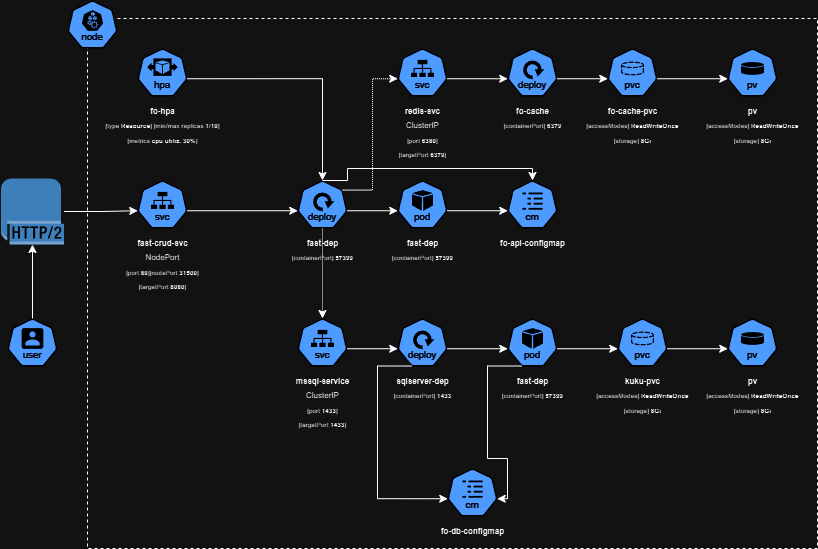

The diagram above was exported from draw.io. Its source (the exported page's mxGraphModel, read from the mxfile embedded in the PNG):
<mxGraphModel dx="1434" dy="772" grid="1" gridSize="10" guides="1" tooltips="1" connect="1" arrows="1" fold="1" page="1" pageScale="1" pageWidth="827" pageHeight="1169" math="0" shadow="0">
  <root>
    <mxCell id="0" />
    <mxCell id="1" parent="0" />
    <mxCell id="3BqYLFLYIi0prirQY4rg-2" value="" style="rounded=0;whiteSpace=wrap;html=1;fillColor=none;dashed=1;" parent="1" vertex="1">
      <mxGeometry x="120" y="120" width="730" height="530" as="geometry" />
    </mxCell>
    <mxCell id="3BqYLFLYIi0prirQY4rg-1" value="" style="aspect=fixed;sketch=0;html=1;dashed=0;whitespace=wrap;verticalLabelPosition=bottom;verticalAlign=top;fillColor=#2875E2;strokeColor=#ffffff;points=[[0.005,0.63,0],[0.1,0.2,0],[0.9,0.2,0],[0.5,0,0],[0.995,0.63,0],[0.72,0.99,0],[0.5,1,0],[0.28,0.99,0]];shape=mxgraph.kubernetes.icon2;kubernetesLabel=1;prIcon=node" parent="1" vertex="1">
      <mxGeometry x="100" y="102" width="50" height="48" as="geometry" />
    </mxCell>
    <object label="&lt;font style=&quot;font-size: 0.5rem&quot;&gt;&lt;b&gt;%name%&lt;/b&gt;&lt;/font&gt;&#10;&lt;font style=&quot;font-size: 0.5rem&quot;&gt;%type%&lt;/font&gt;&#10;&lt;font style=&quot;font-size: 0.4rem&quot;&gt;[port &lt;b&gt;%port%&lt;/b&gt;][nodePort &lt;b&gt;%nodePort%&lt;/b&gt;] &lt;/br&gt;[targetPort &lt;b&gt;%targetPort%&lt;/b&gt;]" name="fast-crud-svc" type="NodePort" port="80" nodePort="31500" targetPort="8080" placeholders="1" id="nZH411s-dxNzH7pwkVEo-7">
      <mxCell style="aspect=fixed;sketch=0;html=1;dashed=0;whitespace=wrap;verticalLabelPosition=bottom;verticalAlign=top;fillColor=#2875E2;strokeColor=#ffffff;points=[[0.005,0.63,0],[0.1,0.2,0],[0.9,0.2,0],[0.5,0,0],[0.995,0.63,0],[0.72,0.99,0],[0.5,1,0],[0.28,0.99,0]];shape=mxgraph.kubernetes.icon2;kubernetesLabel=1;prIcon=svc;metaEdit=1;" parent="1" vertex="1">
        <mxGeometry x="170" y="282" width="50" height="48" as="geometry" />
      </mxCell>
    </object>
    <object label="&lt;font style=&quot;font-size: 0.5rem&quot;&gt;&lt;b&gt;%name%&lt;/b&gt;&lt;/font&gt;&#10;&lt;font style=&quot;font-size: 0.4rem&quot;&gt;[containerPort] &lt;b&gt;%containerPort%&lt;/b&gt;&lt;/font&gt;" name="fast-dep" placeholders="1" containerPort="57399" id="nZH411s-dxNzH7pwkVEo-8">
      <mxCell style="aspect=fixed;sketch=0;html=1;dashed=0;whitespace=wrap;verticalLabelPosition=bottom;verticalAlign=top;fillColor=#2875E2;strokeColor=#ffffff;points=[[0.005,0.63,0],[0.1,0.2,0],[0.9,0.2,0],[0.5,0,0],[0.995,0.63,0],[0.72,0.99,0],[0.5,1,0],[0.28,0.99,0]];shape=mxgraph.kubernetes.icon2;kubernetesLabel=1;prIcon=deploy;metaEdit=1;" parent="1" vertex="1">
        <mxGeometry x="330" y="282" width="50" height="48" as="geometry" />
      </mxCell>
    </object>
    <mxCell id="nZH411s-dxNzH7pwkVEo-9" style="edgeStyle=orthogonalEdgeStyle;rounded=0;orthogonalLoop=1;jettySize=auto;html=1;entryX=0.005;entryY=0.63;entryDx=0;entryDy=0;entryPerimeter=0;exitX=0.995;exitY=0.63;exitDx=0;exitDy=0;exitPerimeter=0;" parent="1" source="nZH411s-dxNzH7pwkVEo-7" target="nZH411s-dxNzH7pwkVEo-8" edge="1">
      <mxGeometry relative="1" as="geometry" />
    </mxCell>
    <object label="&lt;font style=&quot;font-size: 0.5rem&quot;&gt;&lt;b&gt;%name%&lt;/b&gt;&lt;/font&gt;&#10;&lt;font style=&quot;font-size: 0.4rem&quot;&gt;[containerPort] &lt;b&gt;%containerPort%&lt;/b&gt;&lt;/font&gt;" name="fast-dep" placeholders="1" containerPort="57399" id="nZH411s-dxNzH7pwkVEo-10">
      <mxCell style="aspect=fixed;sketch=0;html=1;dashed=0;whitespace=wrap;verticalLabelPosition=bottom;verticalAlign=top;fillColor=#2875E2;strokeColor=#ffffff;points=[[0.005,0.63,0],[0.1,0.2,0],[0.9,0.2,0],[0.5,0,0],[0.995,0.63,0],[0.72,0.99,0],[0.5,1,0],[0.28,0.99,0]];shape=mxgraph.kubernetes.icon2;kubernetesLabel=1;prIcon=pod;metaEdit=1;" parent="1" vertex="1">
        <mxGeometry x="430" y="282" width="50" height="48" as="geometry" />
      </mxCell>
    </object>
    <mxCell id="nZH411s-dxNzH7pwkVEo-11" style="edgeStyle=orthogonalEdgeStyle;rounded=0;orthogonalLoop=1;jettySize=auto;html=1;exitX=0.995;exitY=0.63;exitDx=0;exitDy=0;exitPerimeter=0;entryX=0.005;entryY=0.63;entryDx=0;entryDy=0;entryPerimeter=0;" parent="1" source="nZH411s-dxNzH7pwkVEo-8" target="nZH411s-dxNzH7pwkVEo-10" edge="1">
      <mxGeometry relative="1" as="geometry" />
    </mxCell>
    <object label="&lt;font style=&quot;font-size: 0.5rem&quot;&gt;&lt;b&gt;%name%&lt;/b&gt;&lt;/font&gt;" name="fo-api-configmap" placeholders="1" id="nZH411s-dxNzH7pwkVEo-12">
      <mxCell style="aspect=fixed;sketch=0;html=1;dashed=0;whitespace=wrap;verticalLabelPosition=bottom;verticalAlign=top;fillColor=#2875E2;strokeColor=#ffffff;points=[[0.005,0.63,0],[0.1,0.2,0],[0.9,0.2,0],[0.5,0,0],[0.995,0.63,0],[0.72,0.99,0],[0.5,1,0],[0.28,0.99,0]];shape=mxgraph.kubernetes.icon2;kubernetesLabel=1;prIcon=cm;metaEdit=1;" parent="1" vertex="1">
        <mxGeometry x="540" y="282" width="50" height="48" as="geometry" />
      </mxCell>
    </object>
    <mxCell id="nZH411s-dxNzH7pwkVEo-13" style="edgeStyle=orthogonalEdgeStyle;rounded=0;orthogonalLoop=1;jettySize=auto;html=1;entryX=0.005;entryY=0.63;entryDx=0;entryDy=0;entryPerimeter=0;exitX=0.995;exitY=0.63;exitDx=0;exitDy=0;exitPerimeter=0;" parent="1" source="nZH411s-dxNzH7pwkVEo-10" target="nZH411s-dxNzH7pwkVEo-12" edge="1">
      <mxGeometry relative="1" as="geometry" />
    </mxCell>
    <object label="&lt;font style=&quot;font-size: 0.5rem&quot;&gt;&lt;b&gt;%name%&lt;/b&gt;&lt;/font&gt;&#10;&lt;font style=&quot;font-size: 0.4rem&quot;&gt;[type &lt;b&gt;%type%&lt;/b&gt;] [min/max replicas &lt;b&gt;1/10&lt;/b&gt;] &lt;/br&gt; [metrics &lt;b&gt;%metrics%&lt;/b&gt;]&#10;&lt;/font&gt;" name="fo-hpa" placeholders="1" type="Resource" minReplicas="1" maxReplicas="10" metrics="cpu utiliz. 30%" id="nZH411s-dxNzH7pwkVEo-15">
      <mxCell style="aspect=fixed;sketch=0;html=1;dashed=0;whitespace=wrap;verticalLabelPosition=bottom;verticalAlign=top;fillColor=#2875E2;strokeColor=#ffffff;points=[[0.005,0.63,0],[0.1,0.2,0],[0.9,0.2,0],[0.5,0,0],[0.995,0.63,0],[0.72,0.99,0],[0.5,1,0],[0.28,0.99,0]];shape=mxgraph.kubernetes.icon2;kubernetesLabel=1;prIcon=hpa;metaEdit=1;" parent="1" vertex="1">
        <mxGeometry x="170" y="150" width="50" height="48" as="geometry" />
      </mxCell>
    </object>
    <mxCell id="nZH411s-dxNzH7pwkVEo-16" style="edgeStyle=orthogonalEdgeStyle;rounded=0;orthogonalLoop=1;jettySize=auto;html=1;entryX=0.5;entryY=0;entryDx=0;entryDy=0;entryPerimeter=0;exitX=0.995;exitY=0.63;exitDx=0;exitDy=0;exitPerimeter=0;" parent="1" source="nZH411s-dxNzH7pwkVEo-15" target="nZH411s-dxNzH7pwkVEo-8" edge="1">
      <mxGeometry relative="1" as="geometry">
        <Array as="points">
          <mxPoint x="355" y="180" />
        </Array>
      </mxGeometry>
    </mxCell>
    <object label="&lt;font style=&quot;font-size: 0.5rem&quot;&gt;&lt;b&gt;%name%&lt;/b&gt;&lt;/font&gt;&#10;&lt;font style=&quot;font-size: 0.5rem&quot;&gt;%type%&lt;/font&gt;&#10;&lt;font style=&quot;font-size: 0.4rem&quot;&gt;[port &lt;b&gt;%port%&lt;/b&gt;]&lt;/br&gt;[targetPort &lt;b&gt;%targetPort%&lt;/b&gt;]" name="mssql-service" type="ClusterIP" port="1433" nodePort="" targetPort="1433" placeholders="1" id="nZH411s-dxNzH7pwkVEo-17">
      <mxCell style="aspect=fixed;sketch=0;html=1;dashed=0;whitespace=wrap;verticalLabelPosition=bottom;verticalAlign=top;fillColor=#2875E2;strokeColor=#ffffff;points=[[0.005,0.63,0],[0.1,0.2,0],[0.9,0.2,0],[0.5,0,0],[0.995,0.63,0],[0.72,0.99,0],[0.5,1,0],[0.28,0.99,0]];shape=mxgraph.kubernetes.icon2;kubernetesLabel=1;prIcon=svc;metaEdit=1;" parent="1" vertex="1">
        <mxGeometry x="330" y="420" width="50" height="48" as="geometry" />
      </mxCell>
    </object>
    <mxCell id="nZH411s-dxNzH7pwkVEo-18" style="edgeStyle=orthogonalEdgeStyle;rounded=0;orthogonalLoop=1;jettySize=auto;html=1;entryX=0.5;entryY=0;entryDx=0;entryDy=0;entryPerimeter=0;dashed=1;dashPattern=1 1;" parent="1" source="nZH411s-dxNzH7pwkVEo-8" target="nZH411s-dxNzH7pwkVEo-17" edge="1">
      <mxGeometry relative="1" as="geometry" />
    </mxCell>
    <object label="&lt;font style=&quot;font-size: 0.5rem&quot;&gt;&lt;b&gt;%name%&lt;/b&gt;&lt;/font&gt;&#10;&lt;font style=&quot;font-size: 0.4rem&quot;&gt;[containerPort] &lt;b&gt;%containerPort%&lt;/b&gt;&lt;/font&gt;" name="sqlserver-dep" placeholders="1" containerPort="1433" id="nZH411s-dxNzH7pwkVEo-19">
      <mxCell style="aspect=fixed;sketch=0;html=1;dashed=0;whitespace=wrap;verticalLabelPosition=bottom;verticalAlign=top;fillColor=#2875E2;strokeColor=#ffffff;points=[[0.005,0.63,0],[0.1,0.2,0],[0.9,0.2,0],[0.5,0,0],[0.995,0.63,0],[0.72,0.99,0],[0.5,1,0],[0.28,0.99,0]];shape=mxgraph.kubernetes.icon2;kubernetesLabel=1;prIcon=deploy;metaEdit=1;" parent="1" vertex="1">
        <mxGeometry x="430" y="420" width="50" height="48" as="geometry" />
      </mxCell>
    </object>
    <mxCell id="nZH411s-dxNzH7pwkVEo-20" style="edgeStyle=orthogonalEdgeStyle;rounded=0;orthogonalLoop=1;jettySize=auto;html=1;entryX=0.005;entryY=0.63;entryDx=0;entryDy=0;entryPerimeter=0;exitX=0.995;exitY=0.63;exitDx=0;exitDy=0;exitPerimeter=0;" parent="1" source="nZH411s-dxNzH7pwkVEo-17" target="nZH411s-dxNzH7pwkVEo-19" edge="1">
      <mxGeometry relative="1" as="geometry" />
    </mxCell>
    <object label="&lt;font style=&quot;font-size: 0.5rem&quot;&gt;&lt;b&gt;%name%&lt;/b&gt;&lt;/font&gt;&#10;&lt;font style=&quot;font-size: 0.4rem&quot;&gt;[accessModes] &lt;b&gt;%accessModes%&lt;/b&gt; &lt;/br&gt;[storage] &lt;b&gt;%storage%&lt;/b&gt;&lt;/font&gt;" name="kuku-pvc" placeholders="1" accessModes="ReadWriteOnce" storage="8Gi" id="nZH411s-dxNzH7pwkVEo-21">
      <mxCell style="aspect=fixed;sketch=0;html=1;dashed=0;whitespace=wrap;verticalLabelPosition=bottom;verticalAlign=top;fillColor=#2875E2;strokeColor=#ffffff;points=[[0.005,0.63,0],[0.1,0.2,0],[0.9,0.2,0],[0.5,0,0],[0.995,0.63,0],[0.72,0.99,0],[0.5,1,0],[0.28,0.99,0]];shape=mxgraph.kubernetes.icon2;kubernetesLabel=1;prIcon=pvc;metaEdit=1;" parent="1" vertex="1">
        <mxGeometry x="650" y="420" width="50" height="48" as="geometry" />
      </mxCell>
    </object>
    <mxCell id="nZH411s-dxNzH7pwkVEo-22" style="edgeStyle=orthogonalEdgeStyle;rounded=0;orthogonalLoop=1;jettySize=auto;html=1;entryX=0.005;entryY=0.63;entryDx=0;entryDy=0;entryPerimeter=0;exitX=0.995;exitY=0.63;exitDx=0;exitDy=0;exitPerimeter=0;" parent="1" source="nZH411s-dxNzH7pwkVEo-19" target="nZH411s-dxNzH7pwkVEo-40" edge="1">
      <mxGeometry relative="1" as="geometry" />
    </mxCell>
    <object label="&lt;font style=&quot;font-size: 0.5rem&quot;&gt;&lt;b&gt;%name%&lt;/b&gt;&lt;/font&gt;&#10;&lt;font style=&quot;font-size: 0.4rem&quot;&gt;[accessModes] &lt;b&gt;%accessModes%&lt;/b&gt; &lt;/br&gt;[storage] &lt;b&gt;%storage%&lt;/b&gt;&lt;/font&gt;" name="pv" placeholders="1" accessModes="ReadWriteOnce" storage="8Gi" id="nZH411s-dxNzH7pwkVEo-23">
      <mxCell style="aspect=fixed;sketch=0;html=1;dashed=0;whitespace=wrap;verticalLabelPosition=bottom;verticalAlign=top;fillColor=#2875E2;strokeColor=#ffffff;points=[[0.005,0.63,0],[0.1,0.2,0],[0.9,0.2,0],[0.5,0,0],[0.995,0.63,0],[0.72,0.99,0],[0.5,1,0],[0.28,0.99,0]];shape=mxgraph.kubernetes.icon2;kubernetesLabel=1;prIcon=pv;metaEdit=1;" parent="1" vertex="1">
        <mxGeometry x="760" y="420" width="50" height="48" as="geometry" />
      </mxCell>
    </object>
    <mxCell id="nZH411s-dxNzH7pwkVEo-24" style="edgeStyle=orthogonalEdgeStyle;rounded=0;orthogonalLoop=1;jettySize=auto;html=1;exitX=0.995;exitY=0.63;exitDx=0;exitDy=0;exitPerimeter=0;entryX=0.005;entryY=0.63;entryDx=0;entryDy=0;entryPerimeter=0;" parent="1" source="nZH411s-dxNzH7pwkVEo-21" target="nZH411s-dxNzH7pwkVEo-23" edge="1">
      <mxGeometry relative="1" as="geometry" />
    </mxCell>
    <object label="&lt;font style=&quot;font-size: 0.5rem&quot;&gt;&lt;b&gt;%name%&lt;/b&gt;&lt;/font&gt;&#10;&lt;font style=&quot;font-size: 0.5rem&quot;&gt;%type%&lt;/font&gt;&#10;&lt;font style=&quot;font-size: 0.4rem&quot;&gt;[port &lt;b&gt;%port%&lt;/b&gt;]&lt;/br&gt;[targetPort &lt;b&gt;%targetPort%&lt;/b&gt;]" name="redis-svc" type="ClusterIP" port="6380" targetPort="6379" placeholders="1" id="nZH411s-dxNzH7pwkVEo-29">
      <mxCell style="aspect=fixed;sketch=0;html=1;dashed=0;whitespace=wrap;verticalLabelPosition=bottom;verticalAlign=top;fillColor=#2875E2;strokeColor=#ffffff;points=[[0.005,0.63,0],[0.1,0.2,0],[0.9,0.2,0],[0.5,0,0],[0.995,0.63,0],[0.72,0.99,0],[0.5,1,0],[0.28,0.99,0]];shape=mxgraph.kubernetes.icon2;kubernetesLabel=1;prIcon=svc;metaEdit=1;" parent="1" vertex="1">
        <mxGeometry x="430" y="150" width="50" height="48" as="geometry" />
      </mxCell>
    </object>
    <object label="&lt;font style=&quot;font-size: 0.5rem&quot;&gt;&lt;b&gt;%name%&lt;/b&gt;&lt;/font&gt;&#10;&lt;font style=&quot;font-size: 0.4rem&quot;&gt;[containerPort] &lt;b&gt;%containerPort%&lt;/b&gt;&lt;/font&gt;" name="fo-cache" placeholders="1" containerPort="6379" id="nZH411s-dxNzH7pwkVEo-30">
      <mxCell style="aspect=fixed;sketch=0;html=1;dashed=0;whitespace=wrap;verticalLabelPosition=bottom;verticalAlign=top;fillColor=#2875E2;strokeColor=#ffffff;points=[[0.005,0.63,0],[0.1,0.2,0],[0.9,0.2,0],[0.5,0,0],[0.995,0.63,0],[0.72,0.99,0],[0.5,1,0],[0.28,0.99,0]];shape=mxgraph.kubernetes.icon2;kubernetesLabel=1;prIcon=deploy;metaEdit=1;" parent="1" vertex="1">
        <mxGeometry x="540" y="150" width="50" height="48" as="geometry" />
      </mxCell>
    </object>
    <mxCell id="nZH411s-dxNzH7pwkVEo-31" style="edgeStyle=orthogonalEdgeStyle;rounded=0;orthogonalLoop=1;jettySize=auto;html=1;entryX=0.005;entryY=0.63;entryDx=0;entryDy=0;entryPerimeter=0;exitX=0.995;exitY=0.63;exitDx=0;exitDy=0;exitPerimeter=0;" parent="1" source="nZH411s-dxNzH7pwkVEo-29" target="nZH411s-dxNzH7pwkVEo-30" edge="1">
      <mxGeometry relative="1" as="geometry" />
    </mxCell>
    <object label="&lt;font style=&quot;font-size: 0.5rem&quot;&gt;&lt;b&gt;%name%&lt;/b&gt;&lt;/font&gt;&#10;&lt;font style=&quot;font-size: 0.4rem&quot;&gt;[accessModes] &lt;b&gt;%accessModes%&lt;/b&gt; &lt;/br&gt;[storage] &lt;b&gt;%storage%&lt;/b&gt;&lt;/font&gt;" name="fo-cache-pvc" placeholders="1" accessModes="ReadWriteOnce" storage="8Gi" id="nZH411s-dxNzH7pwkVEo-32">
      <mxCell style="aspect=fixed;sketch=0;html=1;dashed=0;whitespace=wrap;verticalLabelPosition=bottom;verticalAlign=top;fillColor=#2875E2;strokeColor=#ffffff;points=[[0.005,0.63,0],[0.1,0.2,0],[0.9,0.2,0],[0.5,0,0],[0.995,0.63,0],[0.72,0.99,0],[0.5,1,0],[0.28,0.99,0]];shape=mxgraph.kubernetes.icon2;kubernetesLabel=1;prIcon=pvc;metaEdit=1;" parent="1" vertex="1">
        <mxGeometry x="640" y="150" width="50" height="48" as="geometry" />
      </mxCell>
    </object>
    <mxCell id="nZH411s-dxNzH7pwkVEo-33" style="edgeStyle=orthogonalEdgeStyle;rounded=0;orthogonalLoop=1;jettySize=auto;html=1;entryX=0.005;entryY=0.63;entryDx=0;entryDy=0;entryPerimeter=0;exitX=0.995;exitY=0.63;exitDx=0;exitDy=0;exitPerimeter=0;" parent="1" source="nZH411s-dxNzH7pwkVEo-30" target="nZH411s-dxNzH7pwkVEo-32" edge="1">
      <mxGeometry relative="1" as="geometry" />
    </mxCell>
    <object label="&lt;font style=&quot;font-size: 0.5rem&quot;&gt;&lt;b&gt;%name%&lt;/b&gt;&lt;/font&gt;&#10;&lt;font style=&quot;font-size: 0.4rem&quot;&gt;[accessModes] &lt;b&gt;%accessModes%&lt;/b&gt; &lt;/br&gt;[storage] &lt;b&gt;%storage%&lt;/b&gt;&lt;/font&gt;" name="pv" placeholders="1" accessModes="ReadWriteOnce" storage="8Gi" id="nZH411s-dxNzH7pwkVEo-34">
      <mxCell style="aspect=fixed;sketch=0;html=1;dashed=0;whitespace=wrap;verticalLabelPosition=bottom;verticalAlign=top;fillColor=#2875E2;strokeColor=#ffffff;points=[[0.005,0.63,0],[0.1,0.2,0],[0.9,0.2,0],[0.5,0,0],[0.995,0.63,0],[0.72,0.99,0],[0.5,1,0],[0.28,0.99,0]];shape=mxgraph.kubernetes.icon2;kubernetesLabel=1;prIcon=pv;metaEdit=1;" parent="1" vertex="1">
        <mxGeometry x="760" y="150" width="50" height="48" as="geometry" />
      </mxCell>
    </object>
    <mxCell id="nZH411s-dxNzH7pwkVEo-35" style="edgeStyle=orthogonalEdgeStyle;rounded=0;orthogonalLoop=1;jettySize=auto;html=1;exitX=0.995;exitY=0.63;exitDx=0;exitDy=0;exitPerimeter=0;entryX=0.005;entryY=0.63;entryDx=0;entryDy=0;entryPerimeter=0;" parent="1" source="nZH411s-dxNzH7pwkVEo-32" target="nZH411s-dxNzH7pwkVEo-34" edge="1">
      <mxGeometry relative="1" as="geometry" />
    </mxCell>
    <mxCell id="nZH411s-dxNzH7pwkVEo-36" style="edgeStyle=orthogonalEdgeStyle;rounded=0;orthogonalLoop=1;jettySize=auto;html=1;exitX=0.9;exitY=0.2;exitDx=0;exitDy=0;exitPerimeter=0;entryX=0.005;entryY=0.63;entryDx=0;entryDy=0;entryPerimeter=0;dashed=1;dashPattern=1 1;" parent="1" source="nZH411s-dxNzH7pwkVEo-8" target="nZH411s-dxNzH7pwkVEo-29" edge="1">
      <mxGeometry relative="1" as="geometry" />
    </mxCell>
    <object label="&lt;font style=&quot;font-size: 0.5rem&quot;&gt;&lt;b&gt;%name%&lt;/b&gt;&lt;/font&gt;" name="fo-db-configmap" placeholders="1" id="nZH411s-dxNzH7pwkVEo-38">
      <mxCell style="aspect=fixed;sketch=0;html=1;dashed=0;whitespace=wrap;verticalLabelPosition=bottom;verticalAlign=top;fillColor=#2875E2;strokeColor=#ffffff;points=[[0.005,0.63,0],[0.1,0.2,0],[0.9,0.2,0],[0.5,0,0],[0.995,0.63,0],[0.72,0.99,0],[0.5,1,0],[0.28,0.99,0]];shape=mxgraph.kubernetes.icon2;kubernetesLabel=1;prIcon=cm;metaEdit=1;" parent="1" vertex="1">
        <mxGeometry x="480" y="570" width="50" height="48" as="geometry" />
      </mxCell>
    </object>
    <mxCell id="nZH411s-dxNzH7pwkVEo-39" style="edgeStyle=orthogonalEdgeStyle;rounded=0;orthogonalLoop=1;jettySize=auto;html=1;exitX=0.5;exitY=0;exitDx=0;exitDy=0;exitPerimeter=0;entryX=0.5;entryY=0;entryDx=0;entryDy=0;entryPerimeter=0;" parent="1" source="nZH411s-dxNzH7pwkVEo-8" target="nZH411s-dxNzH7pwkVEo-12" edge="1">
      <mxGeometry relative="1" as="geometry">
        <Array as="points">
          <mxPoint x="380" y="282" />
          <mxPoint x="380" y="270" />
          <mxPoint x="565" y="270" />
        </Array>
      </mxGeometry>
    </mxCell>
    <object label="&lt;font style=&quot;font-size: 0.5rem&quot;&gt;&lt;b&gt;%name%&lt;/b&gt;&lt;/font&gt;&#10;&lt;font style=&quot;font-size: 0.4rem&quot;&gt;[containerPort] &lt;b&gt;%containerPort%&lt;/b&gt;&lt;/font&gt;" name="fast-dep" placeholders="1" containerPort="57399" id="nZH411s-dxNzH7pwkVEo-40">
      <mxCell style="aspect=fixed;sketch=0;html=1;dashed=0;whitespace=wrap;verticalLabelPosition=bottom;verticalAlign=top;fillColor=#2875E2;strokeColor=#ffffff;points=[[0.005,0.63,0],[0.1,0.2,0],[0.9,0.2,0],[0.5,0,0],[0.995,0.63,0],[0.72,0.99,0],[0.5,1,0],[0.28,0.99,0]];shape=mxgraph.kubernetes.icon2;kubernetesLabel=1;prIcon=pod;metaEdit=1;" parent="1" vertex="1">
        <mxGeometry x="540" y="420" width="50" height="48" as="geometry" />
      </mxCell>
    </object>
    <mxCell id="nZH411s-dxNzH7pwkVEo-41" style="edgeStyle=orthogonalEdgeStyle;rounded=0;orthogonalLoop=1;jettySize=auto;html=1;exitX=0.995;exitY=0.63;exitDx=0;exitDy=0;exitPerimeter=0;entryX=0.005;entryY=0.63;entryDx=0;entryDy=0;entryPerimeter=0;" parent="1" source="nZH411s-dxNzH7pwkVEo-40" target="nZH411s-dxNzH7pwkVEo-21" edge="1">
      <mxGeometry relative="1" as="geometry" />
    </mxCell>
    <mxCell id="nZH411s-dxNzH7pwkVEo-42" style="edgeStyle=orthogonalEdgeStyle;rounded=0;orthogonalLoop=1;jettySize=auto;html=1;exitX=0.28;exitY=0.99;exitDx=0;exitDy=0;exitPerimeter=0;entryX=0.005;entryY=0.63;entryDx=0;entryDy=0;entryPerimeter=0;" parent="1" source="nZH411s-dxNzH7pwkVEo-19" target="nZH411s-dxNzH7pwkVEo-38" edge="1">
      <mxGeometry relative="1" as="geometry">
        <Array as="points">
          <mxPoint x="410" y="468" />
          <mxPoint x="410" y="600" />
        </Array>
      </mxGeometry>
    </mxCell>
    <mxCell id="nZH411s-dxNzH7pwkVEo-43" style="edgeStyle=orthogonalEdgeStyle;rounded=0;orthogonalLoop=1;jettySize=auto;html=1;exitX=0.28;exitY=0.99;exitDx=0;exitDy=0;exitPerimeter=0;entryX=0.995;entryY=0.63;entryDx=0;entryDy=0;entryPerimeter=0;" parent="1" source="nZH411s-dxNzH7pwkVEo-40" target="nZH411s-dxNzH7pwkVEo-38" edge="1">
      <mxGeometry relative="1" as="geometry">
        <Array as="points">
          <mxPoint x="520" y="468" />
          <mxPoint x="520" y="560" />
          <mxPoint x="540" y="560" />
          <mxPoint x="540" y="600" />
        </Array>
      </mxGeometry>
    </mxCell>
    <mxCell id="nZH411s-dxNzH7pwkVEo-44" value="" style="aspect=fixed;sketch=0;html=1;dashed=0;whitespace=wrap;verticalLabelPosition=bottom;verticalAlign=top;fillColor=#2875E2;strokeColor=#ffffff;points=[[0.005,0.63,0],[0.1,0.2,0],[0.9,0.2,0],[0.5,0,0],[0.995,0.63,0],[0.72,0.99,0],[0.5,1,0],[0.28,0.99,0]];shape=mxgraph.kubernetes.icon2;kubernetesLabel=1;prIcon=user" parent="1" vertex="1">
      <mxGeometry x="40" y="420" width="50" height="48" as="geometry" />
    </mxCell>
    <mxCell id="nZH411s-dxNzH7pwkVEo-45" value="" style="outlineConnect=0;dashed=0;verticalLabelPosition=bottom;verticalAlign=top;align=center;html=1;shape=mxgraph.aws3.http_2_protocol;fillColor=#5294CF;gradientColor=none;" parent="1" vertex="1">
      <mxGeometry x="33.5" y="280" width="63" height="66" as="geometry" />
    </mxCell>
    <mxCell id="nZH411s-dxNzH7pwkVEo-46" style="edgeStyle=orthogonalEdgeStyle;rounded=0;orthogonalLoop=1;jettySize=auto;html=1;entryX=0.5;entryY=1;entryDx=0;entryDy=0;entryPerimeter=0;" parent="1" source="nZH411s-dxNzH7pwkVEo-44" target="nZH411s-dxNzH7pwkVEo-45" edge="1">
      <mxGeometry relative="1" as="geometry" />
    </mxCell>
    <mxCell id="nZH411s-dxNzH7pwkVEo-47" style="edgeStyle=orthogonalEdgeStyle;rounded=0;orthogonalLoop=1;jettySize=auto;html=1;entryX=0.005;entryY=0.63;entryDx=0;entryDy=0;entryPerimeter=0;" parent="1" source="nZH411s-dxNzH7pwkVEo-45" target="nZH411s-dxNzH7pwkVEo-7" edge="1">
      <mxGeometry relative="1" as="geometry" />
    </mxCell>
  </root>
</mxGraphModel>